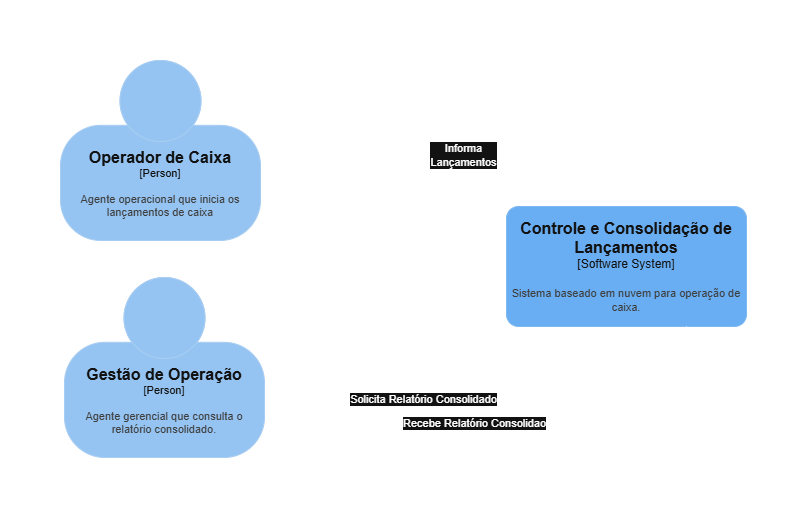

The diagram above was exported from draw.io. Its source (the exported page's mxGraphModel, read from the mxfile embedded in the PNG):
<mxGraphModel dx="1275" dy="595" grid="0" gridSize="10" guides="0" tooltips="1" connect="1" arrows="1" fold="1" page="1" pageScale="1" pageWidth="827" pageHeight="1169" math="0" shadow="0">
  <root>
    <mxCell id="0" />
    <mxCell id="1" parent="0" />
    <object placeholders="1" c4Name="Operador de Caixa" c4Type="Person" c4Description="Agente operacional que inicia os lançamentos de caixa" label="&lt;font style=&quot;font-size: 16px&quot;&gt;&lt;b&gt;%c4Name%&lt;/b&gt;&lt;/font&gt;&lt;div&gt;[%c4Type%]&lt;/div&gt;&lt;br&gt;&lt;div&gt;&lt;font style=&quot;font-size: 11px&quot;&gt;&lt;font color=&quot;#cccccc&quot;&gt;%c4Description%&lt;/font&gt;&lt;/div&gt;" id="69SjCdEU_E4ywKUZQuiH-1">
      <mxCell style="html=1;fontSize=11;dashed=0;whiteSpace=wrap;fillColor=#083F75;strokeColor=#06315C;fontColor=#ffffff;shape=mxgraph.c4.person2;align=center;metaEdit=1;points=[[0.5,0,0],[1,0.5,0],[1,0.75,0],[0.75,1,0],[0.5,1,0],[0.25,1,0],[0,0.75,0],[0,0.5,0]];resizable=0;" parent="1" vertex="1">
        <mxGeometry x="91" y="105" width="200" height="180" as="geometry" />
      </mxCell>
    </object>
    <object placeholders="1" c4Name="Gestão de Operação" c4Type="Person" c4Description="Agente gerencial que consulta o relatório consolidado." label="&lt;font style=&quot;font-size: 16px&quot;&gt;&lt;b&gt;%c4Name%&lt;/b&gt;&lt;/font&gt;&lt;div&gt;[%c4Type%]&lt;/div&gt;&lt;br&gt;&lt;div&gt;&lt;font style=&quot;font-size: 11px&quot;&gt;&lt;font color=&quot;#cccccc&quot;&gt;%c4Description%&lt;/font&gt;&lt;/div&gt;" id="69SjCdEU_E4ywKUZQuiH-2">
      <mxCell style="html=1;fontSize=11;dashed=0;whiteSpace=wrap;fillColor=#083F75;strokeColor=#06315C;fontColor=#ffffff;shape=mxgraph.c4.person2;align=center;metaEdit=1;points=[[0.5,0,0],[1,0.5,0],[1,0.75,0],[0.75,1,0],[0.5,1,0],[0.25,1,0],[0,0.75,0],[0,0.5,0]];resizable=0;" parent="1" vertex="1">
        <mxGeometry x="95" y="322" width="200" height="180" as="geometry" />
      </mxCell>
    </object>
    <object placeholders="1" c4Name="Controle e Consolidação de Lançamentos" c4Type="Software System" c4Description="Sistema baseado em nuvem para operação de caixa." label="&lt;font style=&quot;font-size: 16px&quot;&gt;&lt;b&gt;%c4Name%&lt;/b&gt;&lt;/font&gt;&lt;div&gt;[%c4Type%]&lt;/div&gt;&lt;br&gt;&lt;div&gt;&lt;font style=&quot;font-size: 11px&quot;&gt;&lt;font color=&quot;#cccccc&quot;&gt;%c4Description%&lt;/font&gt;&lt;/div&gt;" id="69SjCdEU_E4ywKUZQuiH-3">
      <mxCell style="rounded=1;whiteSpace=wrap;html=1;labelBackgroundColor=none;fillColor=#1061B0;fontColor=#ffffff;align=center;arcSize=10;strokeColor=#0D5091;metaEdit=1;resizable=0;points=[[0.25,0,0],[0.5,0,0],[0.75,0,0],[1,0.25,0],[1,0.5,0],[1,0.75,0],[0.75,1,0],[0.5,1,0],[0.25,1,0],[0,0.75,0],[0,0.5,0],[0,0.25,0]];" parent="1" vertex="1">
        <mxGeometry x="537" y="251" width="240" height="120" as="geometry" />
      </mxCell>
    </object>
    <mxCell id="69SjCdEU_E4ywKUZQuiH-4" style="edgeStyle=orthogonalEdgeStyle;rounded=0;orthogonalLoop=1;jettySize=auto;html=1;entryX=0.5;entryY=0;entryDx=0;entryDy=0;entryPerimeter=0;" parent="1" source="69SjCdEU_E4ywKUZQuiH-1" target="69SjCdEU_E4ywKUZQuiH-3" edge="1">
      <mxGeometry relative="1" as="geometry" />
    </mxCell>
    <mxCell id="69SjCdEU_E4ywKUZQuiH-5" value="Informa&lt;div&gt;Lançamentos&lt;/div&gt;" style="edgeLabel;html=1;align=center;verticalAlign=middle;resizable=0;points=[];" parent="69SjCdEU_E4ywKUZQuiH-4" connectable="0" vertex="1">
      <mxGeometry x="-0.0416" y="-4" relative="1" as="geometry">
        <mxPoint as="offset" />
      </mxGeometry>
    </mxCell>
    <mxCell id="69SjCdEU_E4ywKUZQuiH-6" style="edgeStyle=orthogonalEdgeStyle;rounded=0;orthogonalLoop=1;jettySize=auto;html=1;entryX=0.5;entryY=1;entryDx=0;entryDy=0;entryPerimeter=0;exitX=1.004;exitY=0.661;exitDx=0;exitDy=0;exitPerimeter=0;" parent="1" source="69SjCdEU_E4ywKUZQuiH-2" target="69SjCdEU_E4ywKUZQuiH-3" edge="1">
      <mxGeometry relative="1" as="geometry" />
    </mxCell>
    <mxCell id="69SjCdEU_E4ywKUZQuiH-7" value="Solicita Relatório Consolidado" style="edgeLabel;html=1;align=center;verticalAlign=middle;resizable=0;points=[];" parent="69SjCdEU_E4ywKUZQuiH-6" connectable="0" vertex="1">
      <mxGeometry x="-0.2653" y="-3" relative="1" as="geometry">
        <mxPoint as="offset" />
      </mxGeometry>
    </mxCell>
    <mxCell id="69SjCdEU_E4ywKUZQuiH-8" style="edgeStyle=orthogonalEdgeStyle;rounded=0;orthogonalLoop=1;jettySize=auto;html=1;entryX=1.016;entryY=0.821;entryDx=0;entryDy=0;entryPerimeter=0;exitX=0.75;exitY=1;exitDx=0;exitDy=0;exitPerimeter=0;" parent="1" source="69SjCdEU_E4ywKUZQuiH-3" target="69SjCdEU_E4ywKUZQuiH-2" edge="1">
      <mxGeometry relative="1" as="geometry" />
    </mxCell>
    <mxCell id="69SjCdEU_E4ywKUZQuiH-9" value="Recebe Relatório Consolidao" style="edgeLabel;html=1;align=center;verticalAlign=middle;resizable=0;points=[];" parent="69SjCdEU_E4ywKUZQuiH-8" connectable="0" vertex="1">
      <mxGeometry x="0.2002" y="-2" relative="1" as="geometry">
        <mxPoint as="offset" />
      </mxGeometry>
    </mxCell>
  </root>
</mxGraphModel>